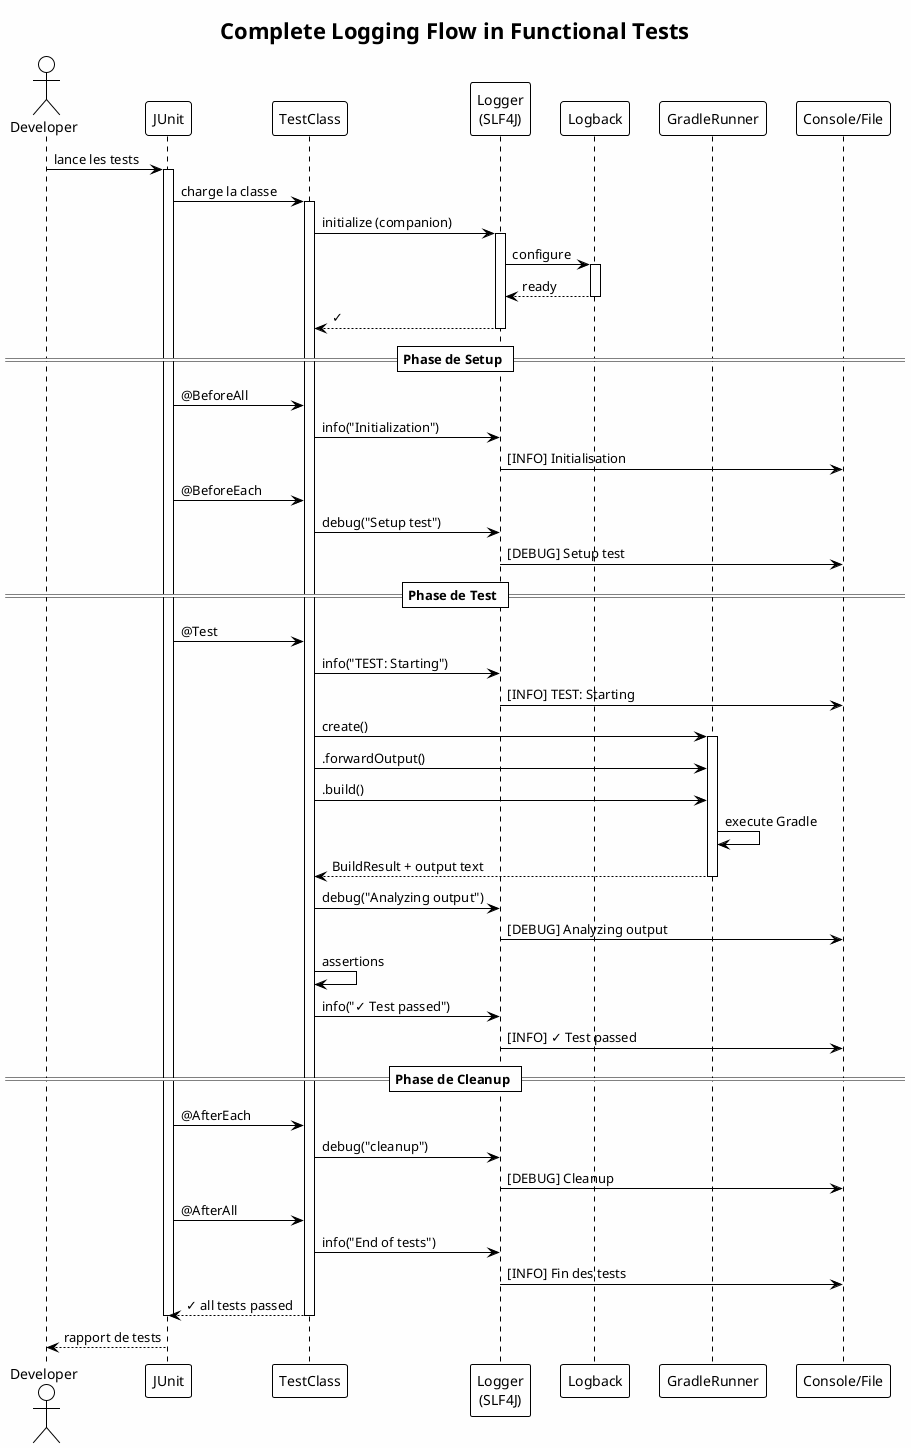

The diagram above was rendered by PlantUML. Its source (embedded in the PNG):
@startuml







<style>
  root {
    BackgroundColor white
    FontColor black
    FontName Verdana
    HyperLinkColor blue
    LineColor black
    LineThickness 1
    Margin 5
  }
  document {
    caption {
      LineThickness 0
    }
    footer {
      LineThickness 0
    }
    header {
      LineThickness 0
    }
    title {
      FontSize 22
      LineThickness 0
    }
  }
  node {
    MaximumWidth 300
  }
</style>

skinparam ArrowLollipopColor black
skinparam BackgroundColor white
skinparam DefaultFontName Verdana
skinparam DefaultMonospacedFontName Courier
skinparam LifelineStrategy nosolid
skinparam ParticipantPadding 10
skinparam SequenceLifeLineBorderColor black
skinparam Shadowing false
skinparam UseBetaStyle true

skinparam Activity {
  BackgroundColor white
  BarColor black
  BorderColor black
  FontColor black
  FontName Verdana
}
skinparam Boundary {
  FontColor black
}
skinparam Box {
  Padding 5
}
skinparam CircledCharacter {
  FontColor black
  FontName Courier
  Radius 9
}
skinparam Class {
  BackgroundColor white
  BorderColor black
  FontColor black
  FontName Verdana
}
skinparam ClassAttribute {
  FontColor black
  FontName Verdana
}
skinparam ClassStereotype {
  FontColor black
  FontName Verdana
}
skinparam Footer {
  FontColor black
  FontName Verdana
}
skinparam Header {
  FontColor black
  FontName Verdana
}
skinparam Hyperlink {
  Color blue
}
skinparam IconPackage {
  Color black
  BackgroundColor white
}
skinparam IconPrivate {
  Color black
  BackgroundColor white
}
skinparam IconProtected {
  Color black
  BackgroundColor white
}
skinparam IconPublic {
  Color black
  BackgroundColor white
}
skinparam Note {
  FontColor black
  FontName Verdana
}
skinparam Object {
  BorderColor black
}
skinparam Package {
  BorderColor black
  FontColor black
  FontName Verdana
}
skinparam State {
  BackgroundColor white
  BorderColor black
}
skinparam StereotypeA {
  BackgroundColor white
  BorderColor black
}
skinparam StereotypeC {
  BackgroundColor white
  BorderColor black
}
skinparam StereotypeE {
  BackgroundColor white
  BorderColor black
}
skinparam StereotypeI {
  BackgroundColor white
  BorderColor black
}
skinparam StereotypeN {
  BackgroundColor white
  BorderColor black
}
skinparam UseCaseStereoType {
  FontColor black
  FontName Verdana
}
skinparam backgroundColor #FEFEFE

title Complete Logging Flow in Functional Tests
actor "Developer" as dev
participant "JUnit" as junit
participant "TestClass" as test
participant "Logger\n(SLF4J)" as logger
participant "Logback" as logback
participant "GradleRunner" as runner
participant "Console/File" as output

dev -> junit : lance les tests

activate junit
junit -> test : charge la classe
activate test

test -> logger : initialize (companion)
activate logger
logger -> logback : configure
activate logback
logback --> logger : ready
deactivate logback
logger --> test : ✓
deactivate logger

== Phase de Setup ==

junit -> test : @BeforeAll
test -> logger : info("Initialization")
logger -> output : [INFO] Initialisation

junit -> test : @BeforeEach
test -> logger : debug("Setup test")
logger -> output : [DEBUG] Setup test

== Phase de Test ==

junit -> test : @Test
test -> logger : info("TEST: Starting")
logger -> output : [INFO] TEST: Starting

test -> runner : create()
activate runner

test -> runner : .forwardOutput()
test -> runner : .build()

runner -> runner : execute Gradle
runner --> test : BuildResult + output text
deactivate runner

test -> logger : debug("Analyzing output")
logger -> output : [DEBUG] Analyzing output

test -> test : assertions
test -> logger : info("✓ Test passed")
logger -> output : [INFO] ✓ Test passed

== Phase de Cleanup ==

junit -> test : @AfterEach
test -> logger : debug("cleanup")
logger -> output : [DEBUG] Cleanup

junit -> test : @AfterAll
test -> logger : info("End of tests")
logger -> output : [INFO] Fin des tests

test --> junit : ✓ all tests passed
deactivate test
deactivate junit

dev <-- junit : rapport de tests

@enduml